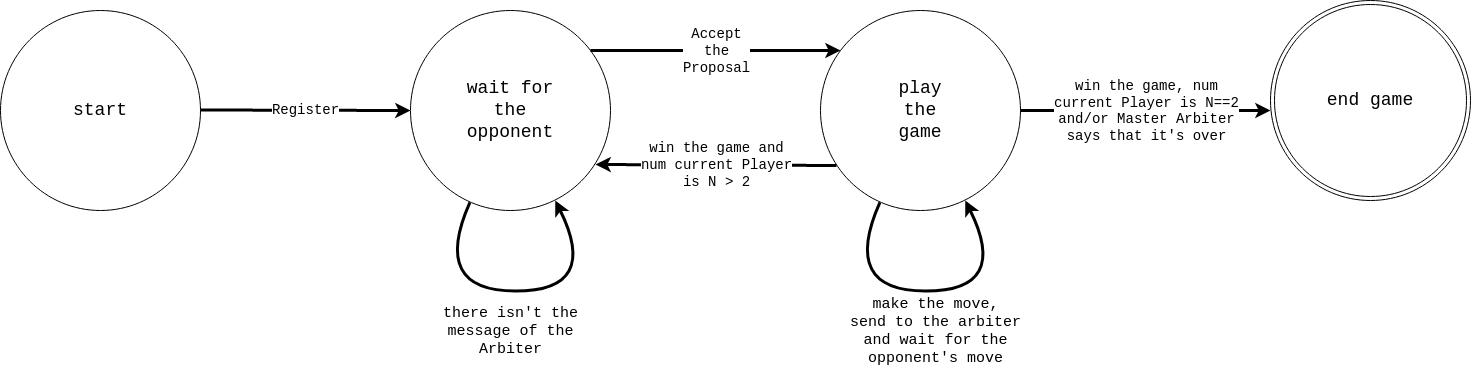

The diagram above was exported from draw.io. Its source (the exported page's mxGraphModel, read from the mxfile embedded in the PNG):
<mxGraphModel dx="1198" dy="653" grid="1" gridSize="10" guides="1" tooltips="1" connect="1" arrows="1" fold="1" page="1" pageScale="1" pageWidth="850" pageHeight="1100" background="#ffffff" math="0" shadow="0">
  <root>
    <mxCell id="0" />
    <mxCell id="1" parent="0" />
    <mxCell id="xuN4YjsdfKo__uoz0W70-2" value="&lt;font style=&quot;font-size: 18px;&quot;&gt;start&lt;/font&gt;" style="ellipse;whiteSpace=wrap;html=1;aspect=fixed;fontFamily=Courier New;" parent="1" vertex="1">
      <mxGeometry x="20" y="140" width="200" height="200" as="geometry" />
    </mxCell>
    <mxCell id="xuN4YjsdfKo__uoz0W70-17" value="" style="endArrow=classic;html=1;rounded=0;fontFamily=Courier New;fontSize=15;strokeWidth=3;entryX=0;entryY=0.5;entryDx=0;entryDy=0;" parent="1" target="xuN4YjsdfKo__uoz0W70-19" edge="1">
      <mxGeometry relative="1" as="geometry">
        <mxPoint x="220" y="239.5" as="sourcePoint" />
        <mxPoint x="480" y="240" as="targetPoint" />
        <Array as="points" />
      </mxGeometry>
    </mxCell>
    <mxCell id="xuN4YjsdfKo__uoz0W70-18" value="&lt;div&gt;Register&lt;/div&gt;" style="edgeLabel;resizable=0;html=1;align=center;verticalAlign=middle;fontFamily=Courier New;fontSize=2;" parent="xuN4YjsdfKo__uoz0W70-17" connectable="0" vertex="1">
      <mxGeometry relative="1" as="geometry" />
    </mxCell>
    <mxCell id="xuN4YjsdfKo__uoz0W70-19" value="&lt;div style=&quot;font-size: 18px;&quot;&gt;&lt;font style=&quot;font-size: 18px;&quot;&gt;wait for&lt;/font&gt;&lt;/div&gt;&lt;div style=&quot;font-size: 18px;&quot;&gt;&lt;font style=&quot;font-size: 18px;&quot;&gt;the&lt;/font&gt;&lt;/div&gt;&lt;div style=&quot;font-size: 18px;&quot;&gt;opponent&lt;font style=&quot;font-size: 18px;&quot;&gt;&lt;br&gt;&lt;/font&gt;&lt;/div&gt;" style="ellipse;whiteSpace=wrap;html=1;aspect=fixed;fontFamily=Courier New;" parent="1" vertex="1">
      <mxGeometry x="430" y="140" width="200" height="200" as="geometry" />
    </mxCell>
    <mxCell id="xuN4YjsdfKo__uoz0W70-21" value="&lt;div&gt;&lt;font style=&quot;font-size: 18px;&quot;&gt;&lt;br&gt;&lt;/font&gt;&lt;/div&gt;" style="text;whiteSpace=wrap;html=1;fontSize=18;fontFamily=Courier New;" parent="1" vertex="1">
      <mxGeometry x="750" y="190" width="30" height="50" as="geometry" />
    </mxCell>
    <mxCell id="xuN4YjsdfKo__uoz0W70-22" value="&lt;div style=&quot;font-size: 18px;&quot;&gt;&lt;font style=&quot;font-size: 18px;&quot;&gt;play &lt;br&gt;&lt;/font&gt;&lt;/div&gt;&lt;div style=&quot;font-size: 18px;&quot;&gt;&lt;font style=&quot;font-size: 18px;&quot;&gt;the &lt;br&gt;&lt;/font&gt;&lt;/div&gt;&lt;div style=&quot;font-size: 18px;&quot;&gt;&lt;font style=&quot;font-size: 18px;&quot;&gt;game&lt;br&gt;&lt;/font&gt;&lt;/div&gt;" style="ellipse;whiteSpace=wrap;html=1;aspect=fixed;fontFamily=Courier New;" parent="1" vertex="1">
      <mxGeometry x="840" y="140" width="200" height="200" as="geometry" />
    </mxCell>
    <mxCell id="xuN4YjsdfKo__uoz0W70-23" value="" style="endArrow=classic;html=1;rounded=0;fontFamily=Courier New;fontSize=15;strokeWidth=3;exitX=1;exitY=0.5;exitDx=0;exitDy=0;entryX=0.1;entryY=0.2;entryDx=0;entryDy=0;entryPerimeter=0;" parent="1" target="xuN4YjsdfKo__uoz0W70-22" edge="1">
      <mxGeometry relative="1" as="geometry">
        <mxPoint x="610" y="180" as="sourcePoint" />
        <mxPoint x="830" y="180" as="targetPoint" />
        <Array as="points">
          <mxPoint x="700" y="180" />
        </Array>
      </mxGeometry>
    </mxCell>
    <mxCell id="xuN4YjsdfKo__uoz0W70-24" value="&lt;div&gt;Accept&lt;/div&gt;&lt;div&gt;the &lt;br&gt;&lt;/div&gt;&lt;div&gt;Proposal&lt;/div&gt;" style="edgeLabel;resizable=0;html=1;align=center;verticalAlign=middle;fontFamily=Courier New;fontSize=2;" parent="xuN4YjsdfKo__uoz0W70-23" connectable="0" vertex="1">
      <mxGeometry relative="1" as="geometry" />
    </mxCell>
    <mxCell id="xuN4YjsdfKo__uoz0W70-38" value="end game" style="ellipse;shape=doubleEllipse;whiteSpace=wrap;html=1;aspect=fixed;fontFamily=Courier New;fontSize=18;" parent="1" vertex="1">
      <mxGeometry x="1290" y="130" width="200" height="200" as="geometry" />
    </mxCell>
    <mxCell id="kYowHiE7Cwfwn1TunKId-2" value="" style="curved=1;endArrow=classic;html=1;rounded=0;fontFamily=Courier New;fontSize=18;strokeWidth=3;" edge="1" parent="1">
      <mxGeometry width="50" height="50" relative="1" as="geometry">
        <mxPoint x="489.38615339465514" y="331.94115486202605" as="sourcePoint" />
        <mxPoint x="574.7213595499957" y="330.00271909999134" as="targetPoint" />
        <Array as="points">
          <mxPoint x="450" y="420.56" />
          <mxPoint x="620" y="420.56" />
        </Array>
      </mxGeometry>
    </mxCell>
    <mxCell id="kYowHiE7Cwfwn1TunKId-3" value="&lt;div style=&quot;font-size: 15px;&quot;&gt;&lt;font style=&quot;font-size: 15px;&quot; face=&quot;Courier New&quot;&gt;there isn't the &lt;br&gt;&lt;/font&gt;&lt;/div&gt;&lt;div style=&quot;font-size: 15px;&quot;&gt;&lt;font style=&quot;font-size: 15px;&quot; face=&quot;Courier New&quot;&gt;message of the &lt;br&gt;&lt;/font&gt;&lt;/div&gt;&lt;div style=&quot;font-size: 15px;&quot;&gt;&lt;font style=&quot;font-size: 15px;&quot; face=&quot;Courier New&quot;&gt;Arbiter&lt;br&gt;&lt;/font&gt;&lt;/div&gt;" style="text;html=1;align=center;verticalAlign=middle;resizable=0;points=[];autosize=1;strokeColor=none;fillColor=none;fontSize=15;fontFamily=Courier New;" vertex="1" parent="1">
      <mxGeometry x="450" y="425" width="160" height="70" as="geometry" />
    </mxCell>
    <mxCell id="kYowHiE7Cwfwn1TunKId-4" value="" style="curved=1;endArrow=classic;html=1;rounded=0;fontFamily=Courier New;fontSize=18;strokeWidth=3;" edge="1" parent="1">
      <mxGeometry width="50" height="50" relative="1" as="geometry">
        <mxPoint x="899.3861533946551" y="331.941154862026" as="sourcePoint" />
        <mxPoint x="984.7213595499957" y="330.0027190999913" as="targetPoint" />
        <Array as="points">
          <mxPoint x="860" y="420.56" />
          <mxPoint x="1030" y="420.56" />
        </Array>
      </mxGeometry>
    </mxCell>
    <mxCell id="kYowHiE7Cwfwn1TunKId-5" value="&lt;div&gt;make the move,&lt;/div&gt;&lt;div&gt;send to the arbiter&lt;/div&gt;&lt;div&gt;and wait for the&lt;/div&gt;&lt;div&gt;opponent's move&lt;br&gt;&lt;/div&gt;" style="text;html=1;align=center;verticalAlign=middle;resizable=0;points=[];autosize=1;strokeColor=none;fillColor=none;fontSize=15;fontFamily=Courier New;" vertex="1" parent="1">
      <mxGeometry x="860" y="415" width="190" height="90" as="geometry" />
    </mxCell>
    <mxCell id="kYowHiE7Cwfwn1TunKId-6" value="" style="endArrow=classic;html=1;rounded=0;fontFamily=Courier New;fontSize=15;strokeWidth=3;exitX=0.08;exitY=0.775;exitDx=0;exitDy=0;exitPerimeter=0;entryX=0.925;entryY=0.77;entryDx=0;entryDy=0;entryPerimeter=0;" edge="1" parent="1" source="xuN4YjsdfKo__uoz0W70-22" target="xuN4YjsdfKo__uoz0W70-19">
      <mxGeometry relative="1" as="geometry">
        <mxPoint x="876" y="294" as="sourcePoint" />
        <mxPoint x="620" y="295" as="targetPoint" />
        <Array as="points" />
      </mxGeometry>
    </mxCell>
    <mxCell id="kYowHiE7Cwfwn1TunKId-7" value="&lt;div&gt;win the game and &lt;br&gt;&lt;/div&gt;&lt;div&gt;num current Player&lt;/div&gt;&lt;div&gt;is N &amp;gt; 2&lt;br&gt;&lt;/div&gt;" style="edgeLabel;resizable=0;html=1;align=center;verticalAlign=middle;fontFamily=Courier New;fontSize=2;" connectable="0" vertex="1" parent="kYowHiE7Cwfwn1TunKId-6">
      <mxGeometry relative="1" as="geometry" />
    </mxCell>
    <mxCell id="kYowHiE7Cwfwn1TunKId-12" value="" style="endArrow=classic;html=1;rounded=0;fontFamily=Courier New;fontSize=15;strokeWidth=3;exitX=1;exitY=0.5;exitDx=0;exitDy=0;entryX=0.1;entryY=0.2;entryDx=0;entryDy=0;entryPerimeter=0;" edge="1" parent="1">
      <mxGeometry relative="1" as="geometry">
        <mxPoint x="1040" y="240" as="sourcePoint" />
        <mxPoint x="1290" y="240" as="targetPoint" />
        <Array as="points">
          <mxPoint x="1130" y="240" />
          <mxPoint x="1280" y="240" />
        </Array>
      </mxGeometry>
    </mxCell>
    <mxCell id="kYowHiE7Cwfwn1TunKId-13" value="&lt;div&gt;win the game, num &lt;br&gt;&lt;/div&gt;&lt;div&gt;current Player is N==2&lt;/div&gt;&lt;div&gt;and/or Master Arbiter&lt;/div&gt;&lt;div&gt;says that it's over&lt;/div&gt;" style="edgeLabel;resizable=0;html=1;align=center;verticalAlign=middle;fontFamily=Courier New;fontSize=2;" connectable="0" vertex="1" parent="kYowHiE7Cwfwn1TunKId-12">
      <mxGeometry relative="1" as="geometry" />
    </mxCell>
  </root>
</mxGraphModel>